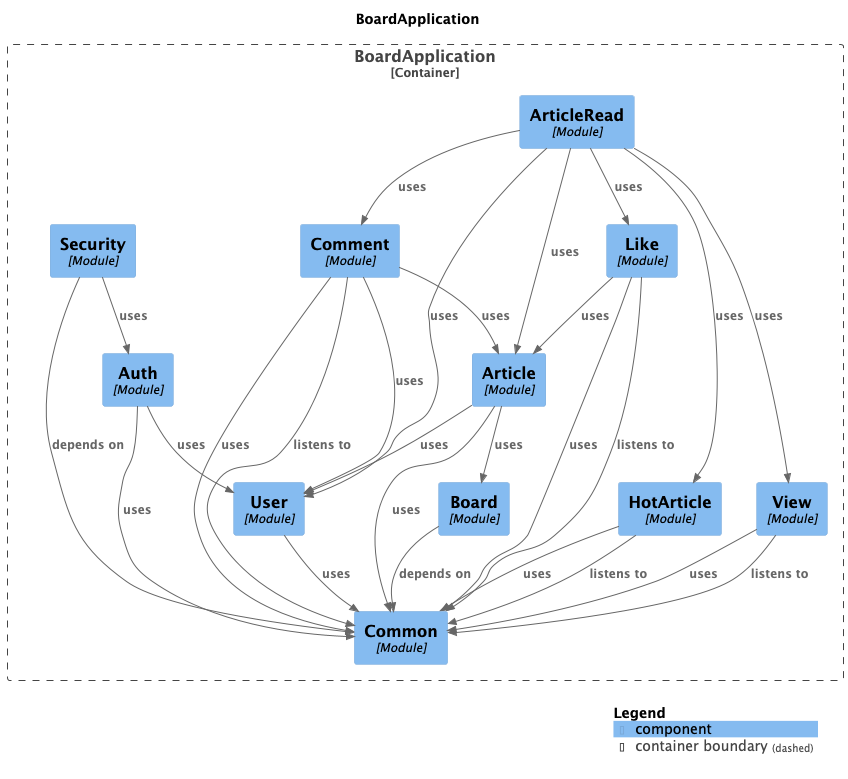

The diagram above was rendered by PlantUML. Its source (embedded in the PNG):
@startuml
set separator none
title BoardApplication

top to bottom direction

!include <C4/C4>
!include <C4/C4_Context>
!include <C4/C4_Component>

Container_Boundary("BoardApplication.BoardApplication_boundary", "BoardApplication", $tags="") {
  Component(BoardApplication.BoardApplication.Comment, "Comment", $techn="Module", $descr="", $tags="", $link="")
  Component(BoardApplication.BoardApplication.Like, "Like", $techn="Module", $descr="", $tags="", $link="")
  Component(BoardApplication.BoardApplication.Security, "Security", $techn="Module", $descr="", $tags="", $link="")
  Component(BoardApplication.BoardApplication.ArticleRead, "ArticleRead", $techn="Module", $descr="", $tags="", $link="")
  Component(BoardApplication.BoardApplication.Common, "Common", $techn="Module", $descr="", $tags="", $link="")
  Component(BoardApplication.BoardApplication.Board, "Board", $techn="Module", $descr="", $tags="", $link="")
  Component(BoardApplication.BoardApplication.HotArticle, "HotArticle", $techn="Module", $descr="", $tags="", $link="")
  Component(BoardApplication.BoardApplication.User, "User", $techn="Module", $descr="", $tags="", $link="")
  Component(BoardApplication.BoardApplication.View, "View", $techn="Module", $descr="", $tags="", $link="")
  Component(BoardApplication.BoardApplication.Article, "Article", $techn="Module", $descr="", $tags="", $link="")
  Component(BoardApplication.BoardApplication.Auth, "Auth", $techn="Module", $descr="", $tags="", $link="")
}

Rel(BoardApplication.BoardApplication.User, BoardApplication.BoardApplication.Common, "uses", $techn="", $tags="", $link="")
Rel(BoardApplication.BoardApplication.Board, BoardApplication.BoardApplication.Common, "depends on", $techn="", $tags="", $link="")
Rel(BoardApplication.BoardApplication.Security, BoardApplication.BoardApplication.Common, "depends on", $techn="", $tags="", $link="")
Rel(BoardApplication.BoardApplication.Security, BoardApplication.BoardApplication.Auth, "uses", $techn="", $tags="", $link="")
Rel(BoardApplication.BoardApplication.Like, BoardApplication.BoardApplication.Common, "listens to", $techn="", $tags="", $link="")
Rel(BoardApplication.BoardApplication.Like, BoardApplication.BoardApplication.Common, "uses", $techn="", $tags="", $link="")
Rel(BoardApplication.BoardApplication.Like, BoardApplication.BoardApplication.Article, "uses", $techn="", $tags="", $link="")
Rel(BoardApplication.BoardApplication.ArticleRead, BoardApplication.BoardApplication.Article, "uses", $techn="", $tags="", $link="")
Rel(BoardApplication.BoardApplication.ArticleRead, BoardApplication.BoardApplication.User, "uses", $techn="", $tags="", $link="")
Rel(BoardApplication.BoardApplication.ArticleRead, BoardApplication.BoardApplication.Like, "uses", $techn="", $tags="", $link="")
Rel(BoardApplication.BoardApplication.ArticleRead, BoardApplication.BoardApplication.View, "uses", $techn="", $tags="", $link="")
Rel(BoardApplication.BoardApplication.ArticleRead, BoardApplication.BoardApplication.Comment, "uses", $techn="", $tags="", $link="")
Rel(BoardApplication.BoardApplication.ArticleRead, BoardApplication.BoardApplication.HotArticle, "uses", $techn="", $tags="", $link="")
Rel(BoardApplication.BoardApplication.Article, BoardApplication.BoardApplication.Common, "uses", $techn="", $tags="", $link="")
Rel(BoardApplication.BoardApplication.Article, BoardApplication.BoardApplication.Board, "uses", $techn="", $tags="", $link="")
Rel(BoardApplication.BoardApplication.Article, BoardApplication.BoardApplication.User, "uses", $techn="", $tags="", $link="")
Rel(BoardApplication.BoardApplication.Comment, BoardApplication.BoardApplication.Common, "listens to", $techn="", $tags="", $link="")
Rel(BoardApplication.BoardApplication.Comment, BoardApplication.BoardApplication.Common, "uses", $techn="", $tags="", $link="")
Rel(BoardApplication.BoardApplication.Comment, BoardApplication.BoardApplication.User, "uses", $techn="", $tags="", $link="")
Rel(BoardApplication.BoardApplication.Comment, BoardApplication.BoardApplication.Article, "uses", $techn="", $tags="", $link="")
Rel(BoardApplication.BoardApplication.Auth, BoardApplication.BoardApplication.Common, "uses", $techn="", $tags="", $link="")
Rel(BoardApplication.BoardApplication.Auth, BoardApplication.BoardApplication.User, "uses", $techn="", $tags="", $link="")
Rel(BoardApplication.BoardApplication.HotArticle, BoardApplication.BoardApplication.Common, "listens to", $techn="", $tags="", $link="")
Rel(BoardApplication.BoardApplication.HotArticle, BoardApplication.BoardApplication.Common, "uses", $techn="", $tags="", $link="")
Rel(BoardApplication.BoardApplication.View, BoardApplication.BoardApplication.Common, "listens to", $techn="", $tags="", $link="")
Rel(BoardApplication.BoardApplication.View, BoardApplication.BoardApplication.Common, "uses", $techn="", $tags="", $link="")

SHOW_LEGEND(true)
@enduml